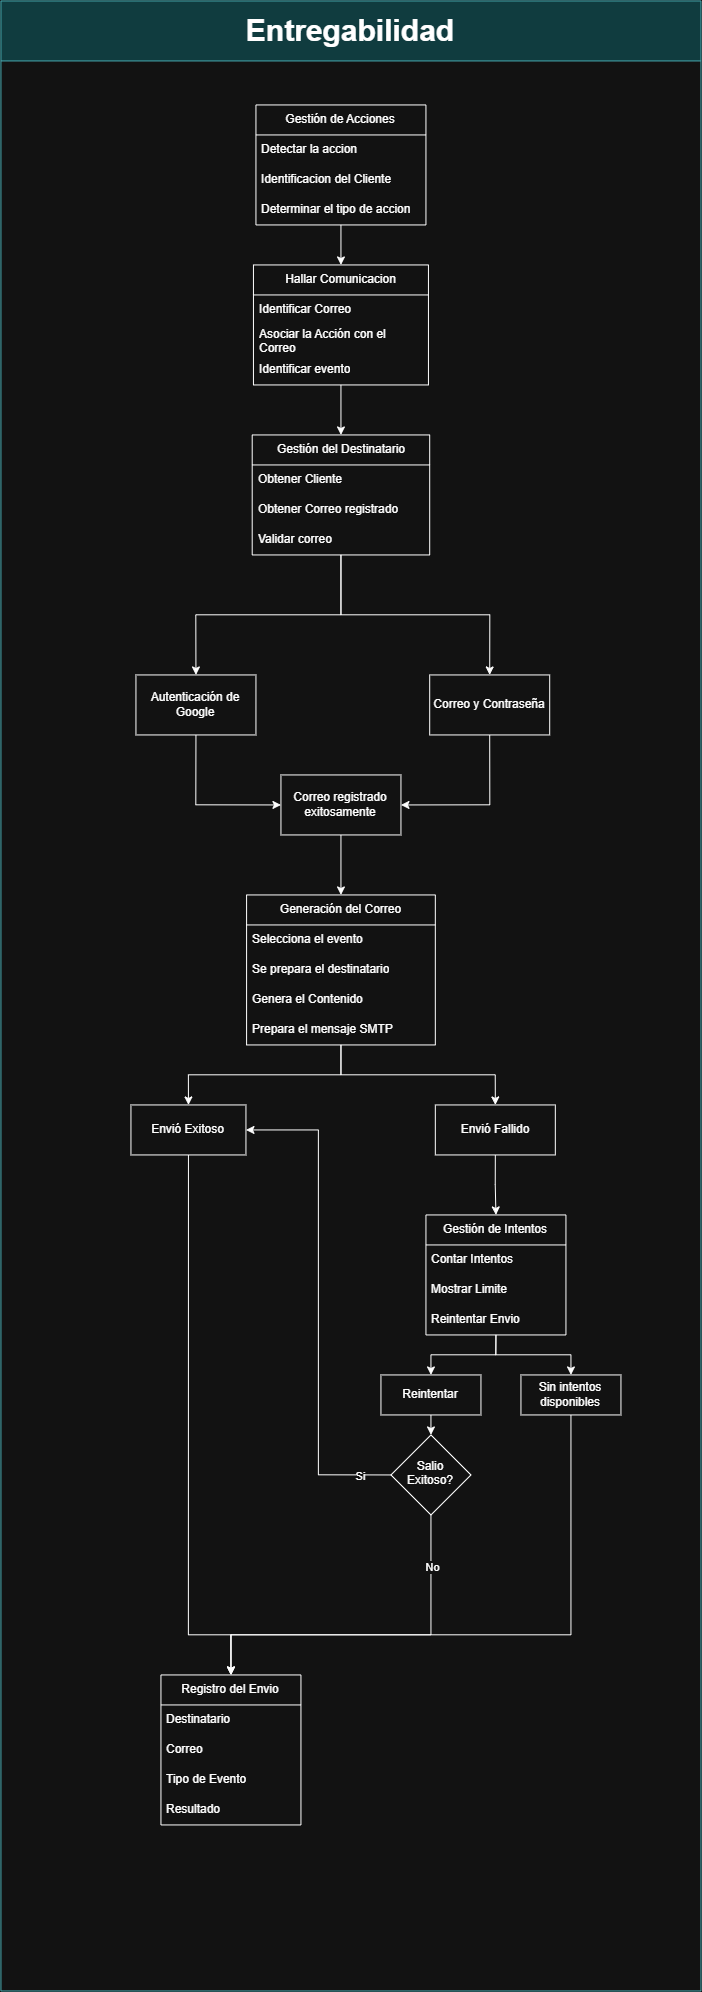

The diagram above was exported from draw.io. Its source (the exported page's mxGraphModel, read from the mxfile embedded in the PNG):
<mxGraphModel dx="3284" dy="2635" grid="1" gridSize="10" guides="1" tooltips="1" connect="1" arrows="1" fold="1" page="1" pageScale="1" pageWidth="827" pageHeight="1169" math="0" shadow="0">
  <root>
    <mxCell id="0" />
    <mxCell id="1" parent="0" />
    <mxCell id="2" parent="1" style="swimlane;whiteSpace=wrap;html=1;fillColor=#b0e3e6;strokeColor=#0e8088;startSize=60;container=0;" value="&lt;font style=&quot;font-size: 30px;&quot;&gt;Entregabilidad&lt;/font&gt;" vertex="1">
      <mxGeometry height="1990" width="700" x="-150" y="-250" as="geometry" />
    </mxCell>
    <mxCell id="3" edge="1" parent="1" source="4" style="edgeStyle=orthogonalEdgeStyle;rounded=0;orthogonalLoop=1;jettySize=auto;html=1;exitX=0.5;exitY=1;exitDx=0;exitDy=0;entryX=0.5;entryY=0;entryDx=0;entryDy=0;" target="9">
      <mxGeometry relative="1" as="geometry" />
    </mxCell>
    <mxCell id="4" parent="1" style="swimlane;fontStyle=0;childLayout=stackLayout;horizontal=1;startSize=30;horizontalStack=0;resizeParent=1;resizeParentMax=0;resizeLast=0;collapsible=1;marginBottom=0;whiteSpace=wrap;html=1;" value="Gestión de Acciones" vertex="1">
      <mxGeometry height="120" width="170" x="105" y="-146" as="geometry" />
    </mxCell>
    <mxCell id="5" parent="4" style="text;strokeColor=none;fillColor=none;align=left;verticalAlign=middle;spacingLeft=4;spacingRight=4;overflow=hidden;points=[[0,0.5],[1,0.5]];portConstraint=eastwest;rotatable=0;whiteSpace=wrap;html=1;" value="Detectar la accion" vertex="1">
      <mxGeometry height="30" width="170" y="30" as="geometry" />
    </mxCell>
    <mxCell id="6" parent="4" style="text;strokeColor=none;fillColor=none;align=left;verticalAlign=middle;spacingLeft=4;spacingRight=4;overflow=hidden;points=[[0,0.5],[1,0.5]];portConstraint=eastwest;rotatable=0;whiteSpace=wrap;html=1;" value="Identificacion del Cliente" vertex="1">
      <mxGeometry height="30" width="170" y="60" as="geometry" />
    </mxCell>
    <mxCell id="7" parent="4" style="text;strokeColor=none;fillColor=none;align=left;verticalAlign=middle;spacingLeft=4;spacingRight=4;overflow=hidden;points=[[0,0.5],[1,0.5]];portConstraint=eastwest;rotatable=0;whiteSpace=wrap;html=1;" value="Determinar el tipo de accion" vertex="1">
      <mxGeometry height="30" width="170" y="90" as="geometry" />
    </mxCell>
    <mxCell id="8" edge="1" parent="1" source="9" style="edgeStyle=orthogonalEdgeStyle;rounded=0;orthogonalLoop=1;jettySize=auto;html=1;exitX=0.5;exitY=1;exitDx=0;exitDy=0;entryX=0.5;entryY=0;entryDx=0;entryDy=0;" target="15">
      <mxGeometry relative="1" as="geometry" />
    </mxCell>
    <mxCell id="9" parent="1" style="swimlane;fontStyle=0;childLayout=stackLayout;horizontal=1;startSize=30;horizontalStack=0;resizeParent=1;resizeParentMax=0;resizeLast=0;collapsible=1;marginBottom=0;whiteSpace=wrap;html=1;" value="Hallar Comunicacion" vertex="1">
      <mxGeometry height="120" width="175" x="102.5" y="14" as="geometry" />
    </mxCell>
    <mxCell id="10" parent="9" style="text;strokeColor=none;fillColor=none;align=left;verticalAlign=middle;spacingLeft=4;spacingRight=4;overflow=hidden;points=[[0,0.5],[1,0.5]];portConstraint=eastwest;rotatable=0;whiteSpace=wrap;html=1;" value="Identificar Correo" vertex="1">
      <mxGeometry height="30" width="175" y="30" as="geometry" />
    </mxCell>
    <mxCell id="11" parent="9" style="text;strokeColor=none;fillColor=none;align=left;verticalAlign=middle;spacingLeft=4;spacingRight=4;overflow=hidden;points=[[0,0.5],[1,0.5]];portConstraint=eastwest;rotatable=0;whiteSpace=wrap;html=1;" value="Asociar la Acción con el Correo" vertex="1">
      <mxGeometry height="30" width="175" y="60" as="geometry" />
    </mxCell>
    <mxCell id="12" parent="9" style="text;strokeColor=none;fillColor=none;align=left;verticalAlign=middle;spacingLeft=4;spacingRight=4;overflow=hidden;points=[[0,0.5],[1,0.5]];portConstraint=eastwest;rotatable=0;whiteSpace=wrap;html=1;" value="Identificar evento" vertex="1">
      <mxGeometry height="30" width="175" y="90" as="geometry" />
    </mxCell>
    <mxCell id="13" edge="1" parent="1" source="15" style="edgeStyle=orthogonalEdgeStyle;rounded=0;orthogonalLoop=1;jettySize=auto;html=1;exitX=0.5;exitY=1;exitDx=0;exitDy=0;entryX=0.5;entryY=0;entryDx=0;entryDy=0;" target="20">
      <mxGeometry relative="1" as="geometry" />
    </mxCell>
    <mxCell id="14" edge="1" parent="1" source="15" style="edgeStyle=orthogonalEdgeStyle;rounded=0;orthogonalLoop=1;jettySize=auto;html=1;exitX=0.5;exitY=1;exitDx=0;exitDy=0;entryX=0.5;entryY=0;entryDx=0;entryDy=0;" target="22">
      <mxGeometry relative="1" as="geometry" />
    </mxCell>
    <mxCell id="15" parent="1" style="swimlane;fontStyle=0;childLayout=stackLayout;horizontal=1;startSize=30;horizontalStack=0;resizeParent=1;resizeParentMax=0;resizeLast=0;collapsible=1;marginBottom=0;whiteSpace=wrap;html=1;" value="Gestión del Destinatario" vertex="1">
      <mxGeometry height="120" width="177.5" x="101.25" y="184" as="geometry" />
    </mxCell>
    <mxCell id="16" parent="15" style="text;strokeColor=none;fillColor=none;align=left;verticalAlign=middle;spacingLeft=4;spacingRight=4;overflow=hidden;points=[[0,0.5],[1,0.5]];portConstraint=eastwest;rotatable=0;whiteSpace=wrap;html=1;" value="Obtener Cliente" vertex="1">
      <mxGeometry height="30" width="177.5" y="30" as="geometry" />
    </mxCell>
    <mxCell id="17" parent="15" style="text;strokeColor=none;fillColor=none;align=left;verticalAlign=middle;spacingLeft=4;spacingRight=4;overflow=hidden;points=[[0,0.5],[1,0.5]];portConstraint=eastwest;rotatable=0;whiteSpace=wrap;html=1;" value="Obtener Correo registrado" vertex="1">
      <mxGeometry height="30" width="177.5" y="60" as="geometry" />
    </mxCell>
    <mxCell id="18" parent="15" style="text;strokeColor=none;fillColor=none;align=left;verticalAlign=middle;spacingLeft=4;spacingRight=4;overflow=hidden;points=[[0,0.5],[1,0.5]];portConstraint=eastwest;rotatable=0;whiteSpace=wrap;html=1;" value="Validar correo" vertex="1">
      <mxGeometry height="30" width="177.5" y="90" as="geometry" />
    </mxCell>
    <mxCell id="19" edge="1" parent="1" source="20" style="edgeStyle=orthogonalEdgeStyle;rounded=0;orthogonalLoop=1;jettySize=auto;html=1;exitX=0.5;exitY=1;exitDx=0;exitDy=0;entryX=0;entryY=0.5;entryDx=0;entryDy=0;" target="24">
      <mxGeometry relative="1" as="geometry" />
    </mxCell>
    <mxCell id="20" parent="1" style="rounded=0;whiteSpace=wrap;html=1;" value="Autenticación de Google" vertex="1">
      <mxGeometry height="60" width="120" x="-15" y="424" as="geometry" />
    </mxCell>
    <mxCell id="21" edge="1" parent="1" source="22" style="edgeStyle=orthogonalEdgeStyle;rounded=0;orthogonalLoop=1;jettySize=auto;html=1;exitX=0.5;exitY=1;exitDx=0;exitDy=0;entryX=1;entryY=0.5;entryDx=0;entryDy=0;" target="24">
      <mxGeometry relative="1" as="geometry" />
    </mxCell>
    <mxCell id="22" parent="1" style="rounded=0;whiteSpace=wrap;html=1;" value="Correo y Contraseña" vertex="1">
      <mxGeometry height="60" width="120" x="278.75" y="424" as="geometry" />
    </mxCell>
    <mxCell id="23" edge="1" parent="1" source="24" style="edgeStyle=orthogonalEdgeStyle;rounded=0;orthogonalLoop=1;jettySize=auto;html=1;exitX=0.5;exitY=1;exitDx=0;exitDy=0;entryX=0.5;entryY=0;entryDx=0;entryDy=0;" target="27">
      <mxGeometry relative="1" as="geometry" />
    </mxCell>
    <mxCell id="24" parent="1" style="rounded=0;whiteSpace=wrap;html=1;" value="Correo registrado exitosamente" vertex="1">
      <mxGeometry height="60" width="120" x="130" y="524" as="geometry" />
    </mxCell>
    <mxCell id="25" edge="1" parent="1" source="27" style="edgeStyle=orthogonalEdgeStyle;rounded=0;orthogonalLoop=1;jettySize=auto;html=1;exitX=0.5;exitY=1;exitDx=0;exitDy=0;entryX=0.5;entryY=0;entryDx=0;entryDy=0;" target="33">
      <mxGeometry relative="1" as="geometry" />
    </mxCell>
    <mxCell id="26" edge="1" parent="1" source="27" style="edgeStyle=orthogonalEdgeStyle;rounded=0;orthogonalLoop=1;jettySize=auto;html=1;exitX=0.5;exitY=1;exitDx=0;exitDy=0;entryX=0.5;entryY=0;entryDx=0;entryDy=0;" target="40">
      <mxGeometry relative="1" as="geometry" />
    </mxCell>
    <mxCell id="27" parent="1" style="swimlane;fontStyle=0;childLayout=stackLayout;horizontal=1;startSize=30;horizontalStack=0;resizeParent=1;resizeParentMax=0;resizeLast=0;collapsible=1;marginBottom=0;whiteSpace=wrap;html=1;" value="Generación del Correo" vertex="1">
      <mxGeometry height="150" width="188.75" x="95.63" y="644" as="geometry" />
    </mxCell>
    <mxCell id="28" parent="27" style="text;strokeColor=none;fillColor=none;align=left;verticalAlign=middle;spacingLeft=4;spacingRight=4;overflow=hidden;points=[[0,0.5],[1,0.5]];portConstraint=eastwest;rotatable=0;whiteSpace=wrap;html=1;" value="Selecciona el evento" vertex="1">
      <mxGeometry height="30" width="188.75" y="30" as="geometry" />
    </mxCell>
    <mxCell id="29" parent="27" style="text;strokeColor=none;fillColor=none;align=left;verticalAlign=middle;spacingLeft=4;spacingRight=4;overflow=hidden;points=[[0,0.5],[1,0.5]];portConstraint=eastwest;rotatable=0;whiteSpace=wrap;html=1;" value="Se prepara el destinatario" vertex="1">
      <mxGeometry height="30" width="188.75" y="60" as="geometry" />
    </mxCell>
    <mxCell id="30" parent="27" style="text;strokeColor=none;fillColor=none;align=left;verticalAlign=middle;spacingLeft=4;spacingRight=4;overflow=hidden;points=[[0,0.5],[1,0.5]];portConstraint=eastwest;rotatable=0;whiteSpace=wrap;html=1;" value="Genera el Contenido" vertex="1">
      <mxGeometry height="30" width="188.75" y="90" as="geometry" />
    </mxCell>
    <mxCell id="31" parent="27" style="text;strokeColor=none;fillColor=none;align=left;verticalAlign=middle;spacingLeft=4;spacingRight=4;overflow=hidden;points=[[0,0.5],[1,0.5]];portConstraint=eastwest;rotatable=0;whiteSpace=wrap;html=1;" value="Prepara el mensaje SMTP" vertex="1">
      <mxGeometry height="30" width="188.75" y="120" as="geometry" />
    </mxCell>
    <mxCell id="32" edge="1" parent="1" source="33" style="edgeStyle=orthogonalEdgeStyle;rounded=0;orthogonalLoop=1;jettySize=auto;html=1;exitX=0.5;exitY=1;exitDx=0;exitDy=0;entryX=0.5;entryY=0;entryDx=0;entryDy=0;" target="34">
      <mxGeometry relative="1" as="geometry">
        <Array as="points">
          <mxPoint x="37.5" y="1384" />
          <mxPoint x="80" y="1384" />
        </Array>
      </mxGeometry>
    </mxCell>
    <mxCell id="33" parent="1" style="rounded=0;whiteSpace=wrap;html=1;" value="Envió Exitoso" vertex="1">
      <mxGeometry height="50" width="115" x="-20" y="854" as="geometry" />
    </mxCell>
    <mxCell id="34" parent="1" style="swimlane;fontStyle=0;childLayout=stackLayout;horizontal=1;startSize=30;horizontalStack=0;resizeParent=1;resizeParentMax=0;resizeLast=0;collapsible=1;marginBottom=0;whiteSpace=wrap;html=1;" value="Registro del Envio" vertex="1">
      <mxGeometry height="150" width="140" x="10" y="1424" as="geometry" />
    </mxCell>
    <mxCell id="35" parent="34" style="text;strokeColor=none;fillColor=none;align=left;verticalAlign=middle;spacingLeft=4;spacingRight=4;overflow=hidden;points=[[0,0.5],[1,0.5]];portConstraint=eastwest;rotatable=0;whiteSpace=wrap;html=1;" value="Destinatario" vertex="1">
      <mxGeometry height="30" width="140" y="30" as="geometry" />
    </mxCell>
    <mxCell id="36" parent="34" style="text;strokeColor=none;fillColor=none;align=left;verticalAlign=middle;spacingLeft=4;spacingRight=4;overflow=hidden;points=[[0,0.5],[1,0.5]];portConstraint=eastwest;rotatable=0;whiteSpace=wrap;html=1;" value="Correo" vertex="1">
      <mxGeometry height="30" width="140" y="60" as="geometry" />
    </mxCell>
    <mxCell id="37" parent="34" style="text;strokeColor=none;fillColor=none;align=left;verticalAlign=middle;spacingLeft=4;spacingRight=4;overflow=hidden;points=[[0,0.5],[1,0.5]];portConstraint=eastwest;rotatable=0;whiteSpace=wrap;html=1;" value="Tipo de Evento" vertex="1">
      <mxGeometry height="30" width="140" y="90" as="geometry" />
    </mxCell>
    <mxCell id="38" parent="34" style="text;strokeColor=none;fillColor=none;align=left;verticalAlign=middle;spacingLeft=4;spacingRight=4;overflow=hidden;points=[[0,0.5],[1,0.5]];portConstraint=eastwest;rotatable=0;whiteSpace=wrap;html=1;" value="Resultado" vertex="1">
      <mxGeometry height="30" width="140" y="120" as="geometry" />
    </mxCell>
    <mxCell id="39" edge="1" parent="1" source="40" style="edgeStyle=orthogonalEdgeStyle;rounded=0;orthogonalLoop=1;jettySize=auto;html=1;exitX=0.5;exitY=1;exitDx=0;exitDy=0;entryX=0.5;entryY=0;entryDx=0;entryDy=0;" target="43">
      <mxGeometry relative="1" as="geometry" />
    </mxCell>
    <mxCell id="40" parent="1" style="rounded=0;whiteSpace=wrap;html=1;" value="Envió Fallido" vertex="1">
      <mxGeometry height="50" width="120" x="284.38" y="854" as="geometry" />
    </mxCell>
    <mxCell id="41" edge="1" parent="1" source="43" style="edgeStyle=orthogonalEdgeStyle;rounded=0;orthogonalLoop=1;jettySize=auto;html=1;exitX=0.5;exitY=1;exitDx=0;exitDy=0;entryX=0.5;entryY=0;entryDx=0;entryDy=0;" target="48">
      <mxGeometry relative="1" as="geometry" />
    </mxCell>
    <mxCell id="42" edge="1" parent="1" source="43" style="edgeStyle=orthogonalEdgeStyle;rounded=0;orthogonalLoop=1;jettySize=auto;html=1;exitX=0.5;exitY=1;exitDx=0;exitDy=0;entryX=0.5;entryY=0;entryDx=0;entryDy=0;" target="50">
      <mxGeometry relative="1" as="geometry" />
    </mxCell>
    <mxCell id="43" parent="1" style="swimlane;fontStyle=0;childLayout=stackLayout;horizontal=1;startSize=30;horizontalStack=0;resizeParent=1;resizeParentMax=0;resizeLast=0;collapsible=1;marginBottom=0;whiteSpace=wrap;html=1;" value="Gestión de Intentos" vertex="1">
      <mxGeometry height="120" width="140" x="275" y="964" as="geometry" />
    </mxCell>
    <mxCell id="44" parent="43" style="text;strokeColor=none;fillColor=none;align=left;verticalAlign=middle;spacingLeft=4;spacingRight=4;overflow=hidden;points=[[0,0.5],[1,0.5]];portConstraint=eastwest;rotatable=0;whiteSpace=wrap;html=1;" value="Contar Intentos" vertex="1">
      <mxGeometry height="30" width="140" y="30" as="geometry" />
    </mxCell>
    <mxCell id="45" parent="43" style="text;strokeColor=none;fillColor=none;align=left;verticalAlign=middle;spacingLeft=4;spacingRight=4;overflow=hidden;points=[[0,0.5],[1,0.5]];portConstraint=eastwest;rotatable=0;whiteSpace=wrap;html=1;" value="Mostrar Limite" vertex="1">
      <mxGeometry height="30" width="140" y="60" as="geometry" />
    </mxCell>
    <mxCell id="46" parent="43" style="text;strokeColor=none;fillColor=none;align=left;verticalAlign=middle;spacingLeft=4;spacingRight=4;overflow=hidden;points=[[0,0.5],[1,0.5]];portConstraint=eastwest;rotatable=0;whiteSpace=wrap;html=1;" value="Reintentar Envio" vertex="1">
      <mxGeometry height="30" width="140" y="90" as="geometry" />
    </mxCell>
    <mxCell id="47" edge="1" parent="1" source="48" style="edgeStyle=orthogonalEdgeStyle;rounded=0;orthogonalLoop=1;jettySize=auto;html=1;exitX=0.5;exitY=1;exitDx=0;exitDy=0;entryX=0.5;entryY=0;entryDx=0;entryDy=0;" target="55">
      <mxGeometry relative="1" as="geometry" />
    </mxCell>
    <mxCell id="48" parent="1" style="rounded=0;whiteSpace=wrap;html=1;" value="Reintentar" vertex="1">
      <mxGeometry height="40" width="100" x="230" y="1124" as="geometry" />
    </mxCell>
    <mxCell id="49" edge="1" parent="1" source="50" style="edgeStyle=orthogonalEdgeStyle;rounded=0;orthogonalLoop=1;jettySize=auto;html=1;exitX=0.5;exitY=1;exitDx=0;exitDy=0;entryX=0.5;entryY=0;entryDx=0;entryDy=0;" target="34">
      <mxGeometry relative="1" as="geometry">
        <Array as="points">
          <mxPoint x="420" y="1384" />
          <mxPoint x="80" y="1384" />
        </Array>
      </mxGeometry>
    </mxCell>
    <mxCell id="50" parent="1" style="rounded=0;whiteSpace=wrap;html=1;" value="Sin intentos disponibles" vertex="1">
      <mxGeometry height="40" width="100" x="370" y="1124" as="geometry" />
    </mxCell>
    <mxCell id="51" edge="1" parent="1" source="55" style="edgeStyle=orthogonalEdgeStyle;rounded=0;orthogonalLoop=1;jettySize=auto;html=1;exitX=0;exitY=0.5;exitDx=0;exitDy=0;entryX=1;entryY=0.5;entryDx=0;entryDy=0;" target="33">
      <mxGeometry relative="1" as="geometry" />
    </mxCell>
    <mxCell id="52" connectable="0" parent="51" style="edgeLabel;html=1;align=center;verticalAlign=middle;resizable=0;points=[];" value="Si" vertex="1">
      <mxGeometry relative="1" x="-0.8694" as="geometry">
        <mxPoint as="offset" />
      </mxGeometry>
    </mxCell>
    <mxCell id="53" edge="1" parent="1" source="55" style="edgeStyle=orthogonalEdgeStyle;rounded=0;orthogonalLoop=1;jettySize=auto;html=1;exitX=0.5;exitY=1;exitDx=0;exitDy=0;entryX=0.5;entryY=0;entryDx=0;entryDy=0;" target="34">
      <mxGeometry relative="1" as="geometry">
        <Array as="points">
          <mxPoint x="280" y="1384" />
          <mxPoint x="80" y="1384" />
        </Array>
      </mxGeometry>
    </mxCell>
    <mxCell id="54" connectable="0" parent="53" style="edgeLabel;html=1;align=center;verticalAlign=middle;resizable=0;points=[];" value="No" vertex="1">
      <mxGeometry relative="1" x="-0.7222" as="geometry">
        <mxPoint as="offset" />
      </mxGeometry>
    </mxCell>
    <mxCell id="55" parent="1" style="rhombus;whiteSpace=wrap;html=1;shapeInside=1;" value="Salio Exitoso?" vertex="1">
      <mxGeometry height="80" width="80" x="240" y="1184" as="geometry" />
    </mxCell>
  </root>
</mxGraphModel>